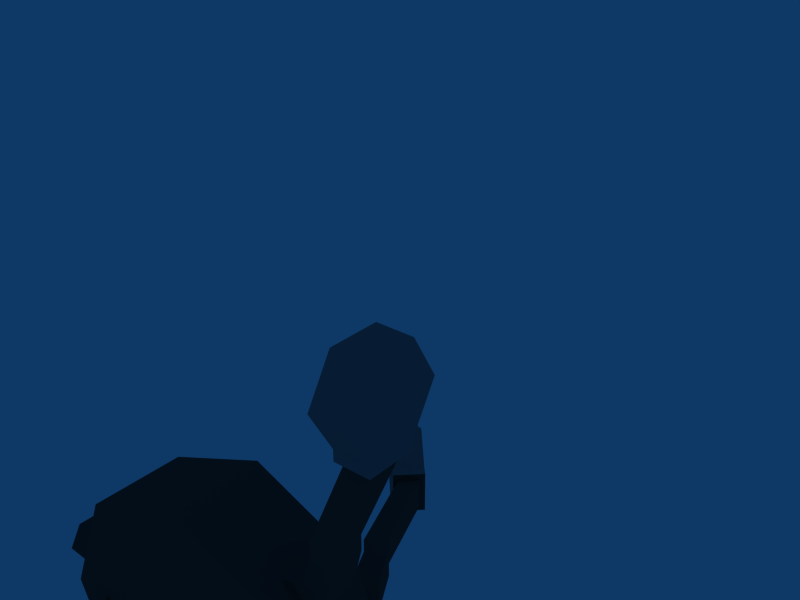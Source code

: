# Source: bl_Spotlight_2.blend  (saved by Blender 2.49.2; exported with 4.5.12 LTS)
import bpy
from mathutils import Matrix  # noqa: F401  (used for matrix-valued properties, if any)

bpy.ops.wm.read_factory_settings(use_empty=True)
scene = bpy.context.scene
scene.name = 'Scene'

# ---- collections
col_collection_1 = bpy.data.collections.new('Collection 1'); scene.collection.children.link(col_collection_1)

# ---- materials (node trees are filled in below, after node groups)
mat_gray75 = bpy.data.materials.new('gray75')
mat_gray75.alpha_threshold = 0.0
mat_gray75.diffuse_color = (0.25, 0.25, 0.25, 1.0)
mat_gray75.roughness = 0.5
mat_gray75.line_color = (0.0, 0.0, 0.0, 1.0)
mat_gray50 = bpy.data.materials.new('gray50')
mat_gray50.alpha_threshold = 0.0
mat_gray50.diffuse_color = (0.5, 0.5, 0.5, 1.0)
mat_gray50.roughness = 0.5
mat_gray50.line_color = (0.0, 0.0, 0.0, 1.0)
mat_white = bpy.data.materials.new('white')
mat_white.alpha_threshold = 0.0
mat_white.diffuse_color = (1.0, 1.0, 1.0, 1.0)
mat_white.roughness = 0.5
mat_white.line_color = (0.0, 0.0, 0.0, 1.0)

# ---- material node trees

# ---- world
world_world = bpy.data.worlds.new('World'); scene.world = world_world
world_world.color = (0.05656, 0.2208, 0.4)
world_world.use_sun_shadow = False
world_world.sun_shadow_jitter_overblur = 0.0
world_world.cycles.sampling_method = 'MANUAL'
world_world.cycles.sample_map_resolution = 256

# ---- meshes
me_cube_003 = bpy.data.meshes.new('Cube.003')
me_cube_003.from_pydata([(6.182e-07, 0.06417, 0.3623), (6.174e-07, -0.06692, 0.3623), (4.429e-07, -0.06692, 0.2677), (4.686e-07, 0.06417, 0.2677), (-0.4601, 0.06417, 0.5089), (-0.4601, -0.06692, 0.5089), (-0.5472, -0.06692, 0.442), (-0.5472, 0.06417, 0.442), (-0.5006, 0.06417, 0.6319), (-0.5006, -0.06692, 0.6319), (-0.5952, -0.06692, 0.6319), (-0.5952, 0.06417, 0.6319), (-0.5006, 0.06417, 0.6949), (-0.5006, -0.06692, 0.6949), (-0.5952, -0.06692, 0.6949), (-0.5952, 0.06417, 0.6949), (-0.6614, 0.06417, 1.073), (-0.6614, -0.06692, 1.073), (-0.7561, -0.06692, 1.073), (-0.7561, 0.06417, 1.073), (-0.6411, 0.09226, 1.073), (-0.6411, -0.09501, 1.073), (-0.7764, -0.09501, 1.073), (-0.7764, 0.09226, 1.073), (-0.6411, 0.1859, 1.277), (-0.6411, 0.09226, 1.439), (-0.6411, -0.09501, 1.439), (-0.6411, -0.1887, 1.277), (-0.6411, -0.09501, 1.115), (-0.6411, 0.09226, 1.115), (-0.7764, 0.09226, 1.115), (-0.7764, -0.09501, 1.115), (-0.7764, -0.1887, 1.277), (-0.7764, -0.09501, 1.439), (-0.7764, 0.09226, 1.439), (-0.7764, 0.1859, 1.277)], [], [(21, 17, 16), (23, 19, 18), (25, 26, 27), (29, 24, 28), (33, 34, 35), (25, 34, 33, 26), (21, 20, 29, 28), (11, 7, 6, 10), (10, 6, 5, 9), (29, 20, 23, 30), (0, 4, 5, 1), (28, 31, 22, 21), (27, 28, 24, 25), (9, 5, 4, 8), (3, 2, 6, 7), (11, 8, 4, 7), (27, 32, 31, 28), (9, 8, 12, 13), (15, 12, 8, 11), (31, 33, 35, 30), (23, 22, 31, 30), (35, 34, 25, 24), (18, 17, 21, 22), (30, 35, 24, 29), (16, 19, 23, 20), (21, 16, 20), (23, 18, 22), (16, 17, 13, 12), (26, 33, 32, 27), (5, 6, 2, 1), (31, 32, 33), (16, 12, 15, 19), (17, 18, 14, 13), (11, 10, 14, 15), (15, 14, 18, 19), (4, 0, 3, 7), (14, 10, 9, 13)])
me_cube_003.polygons.foreach_set('material_index', [0, 0, 1, 1, 1, 1, 1, 0, 0, 1, 0, 1, 1, 0, 0, 0, 1, 0, 0, 1, 1, 1, 0, 1, 0, 0, 0, 0, 1, 0, 1, 0, 0, 0, 0, 0, 0])
me_cube_003.materials.append(mat_gray75)
me_cube_003.materials.append(mat_gray50)
me_cube_003.use_remesh_preserve_volume = False
me_cube_003.use_remesh_preserve_attributes = False
me_cube_003.use_mirror_vertex_groups = False
me_cube_003.update()
me_cube_002 = bpy.data.meshes.new('Cube.002')
me_cube_002.from_pydata([(0.7764, 0.1859, 1.277), (0.7764, 0.09226, 1.439), (0.7764, -0.09501, 1.439), (0.7764, -0.1887, 1.277), (0.7764, -0.09501, 1.115), (0.7764, 0.09226, 1.115), (0.6411, 0.09226, 1.115), (0.6411, -0.09501, 1.115), (0.6411, -0.1887, 1.277), (0.6411, -0.09501, 1.439), (0.6411, 0.09226, 1.439), (0.6411, 0.1859, 1.277), (0.6411, -0.09501, 1.073), (0.7764, -0.09501, 1.073), (0.7764, 0.09226, 1.073), (0.6411, 0.09226, 1.073), (0.6614, -0.06692, 1.073), (0.7561, -0.06692, 1.073), (0.7561, 0.06417, 1.073), (0.6614, 0.06417, 1.073), (0.5006, -0.06692, 0.6949), (0.5952, -0.06692, 0.6949), (0.5952, 0.06417, 0.6949), (0.5006, 0.06417, 0.6949), (0.5006, -0.06692, 0.6319), (0.5952, -0.06692, 0.6319), (0.5952, 0.06417, 0.6319), (0.5006, 0.06417, 0.6319), (4.686e-07, 0.06417, 0.2677), (4.429e-07, -0.06692, 0.2677), (6.174e-07, -0.06692, 0.3623), (6.182e-07, 0.06417, 0.3623), (0.4601, -0.06692, 0.5089), (0.5472, -0.06692, 0.442), (0.5472, 0.06417, 0.442), (0.4601, 0.06417, 0.5089), (5.305e-07, 0.1036, 0.21), (5.305e-07, 0.1036, 0.42), (0.105, -0.001376, 0.21), (0.105, -0.001376, 0.42), (5.214e-07, -0.1064, 0.21), (5.214e-07, -0.1064, 0.42), (-0.105, -0.001376, 0.21), (-0.105, -0.001376, 0.42), (0.3529, -0.1315, 0.147), (0.3529, 0.1287, 0.147), (0.3015, -0.001376, 0.1773), (0.1301, 0.3515, 0.147), (-0.1301, 0.3515, 0.147), (5.388e-07, 0.3001, 0.1773), (-0.1301, -0.3543, 0.147), (0.1301, -0.3543, 0.147), (5.124e-07, -0.3029, 0.1773), (-0.3529, 0.1287, 0.147), (-0.3529, -0.1315, 0.147), (-0.3015, -0.001376, 0.1773), (-0.3529, -0.1315, 0.0), (-0.3529, 0.1287, 0.0), (-0.1301, 0.3515, 0.0), (0.1301, 0.3515, 0.0), (0.1301, -0.3543, 0.0), (-0.1301, -0.3543, 0.0), (0.3529, 0.1287, 0.0), (0.3529, -0.1315, 0.0)], [], [(27, 24, 20, 23), (50, 61, 60, 51), (31, 30, 32, 35), (26, 25, 33, 34), (25, 26, 22, 21), (62, 45, 44, 63), (16, 20, 21, 17), (5, 14, 15, 6), (13, 18, 14), (39, 38, 36, 37), (35, 32, 24, 27), (47, 59, 58, 48), (58, 57, 53, 48), (23, 22, 26, 27), (36, 38, 45, 47), (7, 4, 3, 8), (15, 16, 12), (20, 24, 25, 21), (1, 10, 9, 2), (6, 8, 9, 10), (54, 56, 61, 50), (29, 28, 34, 33), (40, 51, 44, 38), (2, 9, 8, 3), (60, 63, 44, 51), (16, 17, 13, 12), (35, 34, 28, 31), (25, 24, 32, 33), (26, 34, 35, 27), (17, 21, 22, 18), (48, 53, 42, 36), (57, 59, 63, 61), (41, 40, 38, 39), (18, 19, 15, 14), (42, 54, 50, 40), (0, 5, 6, 11), (13, 14, 5, 4), (23, 20, 16, 19), (4, 7, 12, 13), (37, 36, 42, 43), (62, 59, 47, 45), (43, 41, 39, 37), (0, 11, 10, 1), (44, 45, 46), (47, 48, 49), (50, 51, 52), (53, 54, 55), (32, 30, 29, 33), (43, 42, 40, 41), (19, 18, 22, 23), (56, 54, 53, 57), (1, 2, 3, 5), (5, 0, 1), (3, 4, 5), (6, 7, 8), (10, 11, 6), (13, 17, 18), (15, 19, 16), (55, 42, 53), (36, 49, 48), (52, 40, 50), (42, 55, 54), (49, 36, 47), (38, 46, 45), (57, 58, 59), (59, 62, 63), (63, 60, 61), (61, 56, 57), (46, 38, 44), (40, 52, 51), (15, 12, 7, 6)])
me_cube_002.polygons.foreach_set('material_index', [0, 1, 0, 0, 0, 1, 0, 1, 0, 0, 0, 1, 1, 0, 1, 1, 0, 0, 1, 1, 1, 0, 1, 1, 1, 0, 0, 0, 0, 0, 1, 1, 0, 0, 1, 1, 1, 0, 1, 0, 1, 0, 1, 1, 1, 1, 1, 0, 0, 0, 1, 1, 1, 1, 1, 1, 0, 0, 1, 1, 1, 1, 1, 1, 1, 1, 1, 1, 1, 1, 1])
me_cube_002.materials.append(mat_gray75)
me_cube_002.materials.append(mat_gray50)
me_cube_002.use_remesh_preserve_volume = False
me_cube_002.use_remesh_preserve_attributes = False
me_cube_002.use_mirror_vertex_groups = False
me_cube_002.update()
me_cube_001 = bpy.data.meshes.new('Cube.001')
me_cube_001.from_pydata([(0.8085, 0.1017, 1.277), (-0.8085, 0.1017, 1.277), (0.8085, 0.05023, 1.366), (-0.8085, 0.05023, 1.366), (0.8085, -0.05267, 1.366), (-0.8085, -0.05267, 1.366), (0.8085, -0.1041, 1.277), (-0.8085, -0.1041, 1.277), (0.8085, -0.05262, 1.188), (-0.8085, -0.05262, 1.188), (0.8085, 0.05028, 1.188), (-0.8085, 0.05028, 1.188), (1.748e-06, -0.19, 0.6471), (1.749e-06, 0.188, 0.6472), (0.4455, -0.1901, 0.8316), (0.4455, 0.1879, 0.8317), (0.63, -0.1902, 1.277), (0.63, 0.1878, 1.277), (0.4455, -0.1903, 1.723), (0.4455, 0.1877, 1.723), (1.703e-06, -0.1904, 1.907), (1.707e-06, 0.1876, 1.907), (-0.4455, -0.1903, 1.723), (-0.4455, 0.1877, 1.723), (-0.63, -0.1902, 1.277), (-0.63, 0.1878, 1.277), (-0.4455, -0.1901, 0.8316), (-0.4455, 0.1879, 0.8317), (-0.567, 0.05028, 1.188), (-0.567, -0.05262, 1.188), (-0.567, -0.1041, 1.277), (-0.567, -0.05267, 1.366), (-0.567, 0.05023, 1.366), (-0.567, 0.1017, 1.277), (0.567, 0.05028, 1.188), (0.567, -0.05262, 1.188), (0.567, -0.1041, 1.277), (0.567, -0.05267, 1.366), (0.567, 0.05023, 1.366), (0.567, 0.1017, 1.277), (1.738e-06, -0.2951, 0.8991), (0.2673, -0.2951, 1.01), (0.378, -0.2952, 1.277), (0.2673, -0.2953, 1.544), (1.731e-06, -0.2953, 1.655), (-0.2673, -0.2953, 1.544), (-0.378, -0.2952, 1.277), (-0.2673, -0.2951, 1.01), (0.4009, 0.1879, 0.8763), (1.737e-06, 0.188, 0.7102), (0.567, 0.1878, 1.277), (0.4009, 0.1877, 1.678), (1.698e-06, 0.1876, 1.844), (-0.4009, 0.1877, 1.678), (-0.567, 0.1878, 1.277), (-0.4009, 0.1879, 0.8763), (0.4009, -0.001085, 0.8762), (1.758e-06, -0.001038, 0.7101), (0.567, -0.001196, 1.277), (0.4009, -0.001308, 1.678), (1.704e-06, -0.001355, 1.844), (-0.4009, -0.001308, 1.678), (-0.567, -0.001196, 1.277), (-0.4009, -0.001085, 0.8762), (0.2406, -0.1271, 1.037), (1.729e-06, -0.1271, 0.9369), (0.3402, -0.1272, 1.277), (0.2406, -0.1273, 1.518), (1.702e-06, -0.1273, 1.617), (-0.2406, -0.1273, 1.518), (-0.3402, -0.1272, 1.277), (-0.2406, -0.1271, 1.037), (1.718e-06, -0.1272, 1.223), (0.0546, -0.1272, 1.277), (1.716e-06, -0.1272, 1.332), (-0.0546, -0.1272, 1.277), (1.715e-06, -0.04319, 1.258), (1.719e-06, -0.0678, 1.235), (0.0188, -0.0432, 1.277), (0.04254, -0.06781, 1.277), (1.715e-06, -0.0432, 1.296), (1.717e-06, -0.06783, 1.32), (-0.0188, -0.0432, 1.277), (-0.04254, -0.06781, 1.277), (0.2832, -0.4223, 1.363), (0.3252, -0.4223, 1.363), (0.2832, -0.3803, 1.363), (0.3252, -0.3803, 1.363), (0.2832, -0.4201, 1.191), (0.3252, -0.4201, 1.191), (0.2832, -0.3781, 1.191), (0.3252, -0.3781, 1.191), (0.2832, -0.4223, 1.405), (0.3252, -0.4223, 1.405), (0.3252, -0.3803, 1.405), (0.2832, -0.3803, 1.405), (0.3252, -0.3781, 1.149), (0.2832, -0.3781, 1.149), (0.3252, -0.4201, 1.149), (0.2832, -0.4201, 1.149), (0.3252, -0.2742, 1.447), (0.2832, -0.2742, 1.447), (0.3252, -0.2741, 1.107), (0.2832, -0.2741, 1.107), (0.3252, -0.2743, 1.489), (0.2832, -0.2743, 1.489), (0.3252, -0.2741, 1.065), (0.2832, -0.2741, 1.065), (-0.2832, -0.4201, 1.191), (-0.3252, -0.4201, 1.191), (-0.2832, -0.3781, 1.191), (-0.3252, -0.3781, 1.191), (-0.2832, -0.4223, 1.363), (-0.3252, -0.4223, 1.363), (-0.2832, -0.3803, 1.363), (-0.3252, -0.3803, 1.363), (-0.2832, -0.4201, 1.149), (-0.3252, -0.4201, 1.149), (-0.3252, -0.3781, 1.149), (-0.2832, -0.3781, 1.149), (-0.3252, -0.3803, 1.405), (-0.2832, -0.3803, 1.405), (-0.3252, -0.4223, 1.405), (-0.2832, -0.4223, 1.405), (-0.3252, -0.2741, 1.107), (-0.2832, -0.2741, 1.107), (-0.3252, -0.2742, 1.447), (-0.2832, -0.2742, 1.447), (-0.3252, -0.2741, 1.065), (-0.2832, -0.2741, 1.065), (-0.3252, -0.2743, 1.489), (-0.2832, -0.2743, 1.489)], [], [(48, 49, 57, 56), (19, 21, 20, 18), (0, 10, 34, 39), (2, 0, 39, 38), (6, 8, 10, 2), (11, 1, 33, 28), (52, 60, 61, 53), (62, 70, 71, 63), (27, 13, 12, 26), (22, 23, 25, 24), (51, 50, 58, 59), (31, 5, 7, 30), (73, 74, 75, 72), (9, 11, 28, 29), (83, 82, 76, 77), (35, 34, 10, 8), (1, 3, 32, 33), (16, 18, 43, 42), (17, 19, 18, 16), (54, 62, 63, 55), (32, 3, 5, 31), (75, 83, 77, 72), (15, 17, 16, 14), (47, 42, 43, 46), (4, 37, 36, 6), (71, 70, 66, 64), (14, 41, 40, 12), (26, 12, 40, 47), (22, 45, 44, 20), (16, 42, 41, 14), (18, 20, 44, 43), (24, 46, 45, 22), (20, 21, 23, 22), (15, 13, 49, 48), (27, 55, 49, 13), (19, 51, 52, 21), (25, 54, 55, 27), (23, 21, 52, 53), (25, 23, 53, 54), (17, 15, 48, 50), (61, 60, 68, 69), (51, 59, 60, 52), (78, 76, 82, 80), (6, 36, 35, 8), (24, 25, 27, 26), (48, 56, 58, 50), (30, 7, 9, 29), (55, 63, 57, 49), (17, 50, 51, 19), (63, 71, 65, 57), (58, 56, 64, 66), (62, 61, 69, 70), (59, 67, 68, 60), (58, 66, 67, 59), (56, 57, 65, 64), (24, 26, 47, 46), (5, 3, 1), (9, 7, 5), (10, 0, 2), (2, 4, 6), (47, 40, 41), (41, 42, 47), (43, 44, 45), (45, 46, 43), (70, 69, 67, 66), (65, 71, 64), (68, 67, 69), (77, 79, 73, 72), (73, 79, 81, 74), (1, 11, 9, 5), (13, 15, 14, 12), (2, 38, 37, 4), (83, 81, 80, 82), (79, 78, 80, 81), (79, 77, 76, 78), (81, 83, 75, 74), (89, 88, 99, 98), (87, 91, 90, 86), (85, 87, 94, 93), (89, 85, 84, 88), (84, 86, 90, 88), (89, 91, 87, 85), (93, 94, 95, 92), (96, 98, 99, 97), (86, 95, 105, 101), (84, 85, 93, 92), (88, 90, 97, 99), (91, 89, 98, 96), (97, 90, 103, 107), (86, 84, 92, 95), (100, 101, 105, 104), (103, 102, 106, 107), (87, 86, 101, 100), (94, 87, 100, 104), (91, 96, 106, 102), (90, 91, 102, 103), (96, 97, 107, 106), (95, 94, 104, 105), (113, 112, 123, 122), (111, 115, 114, 110), (109, 111, 118, 117), (113, 109, 108, 112), (108, 110, 114, 112), (113, 115, 111, 109), (117, 118, 119, 116), (120, 122, 123, 121), (110, 119, 129, 125), (108, 109, 117, 116), (112, 114, 121, 123), (115, 113, 122, 120), (121, 114, 127, 131), (110, 108, 116, 119), (124, 125, 129, 128), (127, 126, 130, 131), (111, 110, 125, 124), (118, 111, 124, 128), (115, 120, 130, 126), (114, 115, 126, 127), (120, 121, 131, 130), (119, 118, 128, 129), (53, 61, 62, 54)])
me_cube_001.polygons.foreach_set('material_index', [1, 1, 1, 1, 1, 1, 1, 0, 1, 1, 1, 1, 0, 1, 0, 1, 1, 1, 1, 1, 1, 0, 1, 1, 1, 0, 1, 1, 1, 1, 1, 1, 1, 1, 1, 1, 1, 1, 1, 1, 0, 1, 0, 1, 1, 1, 1, 1, 1, 0, 0, 0, 0, 0, 0, 1, 1, 1, 1, 1, 1, 1, 1, 1, 0, 0, 0, 0, 0, 1, 1, 1, 0, 0, 0, 0, 1, 1, 1, 1, 1, 1, 1, 1, 1, 1, 1, 1, 1, 1, 1, 1, 1, 1, 1, 1, 1, 1, 1, 1, 1, 1, 1, 1, 1, 1, 1, 1, 1, 1, 1, 1, 1, 1, 1, 1, 1, 1, 1, 1, 1])
me_cube_001.materials.append(mat_white)
me_cube_001.materials.append(mat_gray75)
me_cube_001.use_remesh_preserve_volume = False
me_cube_001.use_remesh_preserve_attributes = False
me_cube_001.use_mirror_vertex_groups = False
me_cube_001.update()
arm_armature = bpy.data.armatures.new('Armature')  # bones are not reproduced

# ---- objects
ob_shape = bpy.data.objects.new('Shape', None)
ob_detail32 = bpy.data.objects.new('Detail32', None)
ob_spotlight_skele = bpy.data.objects.new('spotlight_skele', arm_armature)
ob_base_side = bpy.data.objects.new('base_side', me_cube_003)
ob_base = bpy.data.objects.new('base', me_cube_002)
ob_spotlight = bpy.data.objects.new('spotlight', me_cube_001)

# ---- transforms, parenting, visibility, modifiers, constraints
ob_shape.location = (0.0, 0.0, 0.0)
ob_shape.lock_rotations_4d = False
ob_shape.empty_display_type = 'ARROWS'
ob_shape.empty_image_offset = (0.0, 0.0)
ob_shape.lineart.crease_threshold = 0.0
ob_detail32.parent = ob_shape
ob_detail32.location = (0.0, 0.0, 0.0)
ob_detail32.lock_rotations_4d = False
ob_detail32.empty_display_type = 'ARROWS'
ob_detail32.empty_image_offset = (0.0, 0.0)
ob_detail32.lineart.crease_threshold = 0.0
ob_spotlight_skele.parent = ob_detail32
ob_spotlight_skele.location = (0.0, 0.0, 0.0)
ob_spotlight_skele.lock_rotations_4d = False
ob_spotlight_skele.empty_display_type = 'ARROWS'
ob_spotlight_skele.show_in_front = True
ob_spotlight_skele.lineart.crease_threshold = 0.0
ob_base_side.parent = ob_spotlight_skele
ob_base_side.matrix_parent_inverse = Matrix(((-0.722, 1.776e-07, -0.6919, 0.2214), (-0.6919, -4.716e-08, 0.722, -1.228), (9.12e-08, 1.0, 1.63e-07, -5.217e-08), (0.0, 0.0, 0.0, 1.0)))
ob_base_side.location = (0.0, 0.0, 0.0)
ob_base_side.lock_rotations_4d = False
ob_base_side.empty_display_type = 'ARROWS'
ob_base_side.lineart.crease_threshold = 0.0
ob_base.parent = ob_spotlight_skele
ob_base.matrix_parent_inverse = Matrix(((1.0, 0.0, 0.0, -0.0), (0.0, 1.0, 0.0, -1.0), (0.0, 0.0, 1.0, -0.0), (0.0, 0.0, 0.0, 1.0)))
ob_base.location = (0.0, 0.0, 0.0)
ob_base.lock_rotations_4d = False
ob_base.empty_display_type = 'ARROWS'
ob_base.lineart.crease_threshold = 0.0
ob_spotlight.parent = ob_spotlight_skele
ob_spotlight.matrix_parent_inverse = Matrix(((1.0, 0.0, 0.0, -0.0), (0.0, 1.0, 0.0, -0.9988), (0.0, 0.0, 1.0, -1.277), (0.0, 0.0, 0.0, 1.0)))
ob_spotlight.location = (0.0, 0.0, 0.0)
ob_spotlight.lock_rotations_4d = False
ob_spotlight.empty_display_type = 'ARROWS'
ob_spotlight.lineart.crease_threshold = 0.0

# ---- collection membership
col_collection_1.objects.link(ob_shape)
col_collection_1.objects.link(ob_detail32)
col_collection_1.objects.link(ob_spotlight_skele)
col_collection_1.objects.link(ob_base_side)
col_collection_1.objects.link(ob_base)
col_collection_1.objects.link(ob_spotlight)

# ---- scene / render settings (as saved in the file)
scene.frame_start = 1; scene.frame_end = 15; scene.frame_set(1)
scene.render.engine = 'BLENDER_EEVEE_NEXT'
scene.render.image_settings.file_format = 'JPEG'
scene.render.image_settings.color_mode = 'RGB'
scene.render.image_settings.compression = 90
scene.render.resolution_x = 800
scene.render.resolution_y = 600
scene.render.pixel_aspect_x = 100.0
scene.render.pixel_aspect_y = 100.0
scene.render.fps = 25
scene.render.dither_intensity = 0.0
scene.render.use_compositing = False
scene.render.use_sequencer = False
scene.render.bake_margin = 2
scene.render.bake_bias = 0.0
scene.render.use_stamp_time = False
scene.render.use_stamp_date = False
scene.render.use_stamp_frame = False
scene.render.use_stamp_camera = False
scene.render.use_stamp_scene = False
scene.render.use_stamp_filename = False
scene.render.use_stamp_render_time = False
scene.render.stamp_font_size = 0
scene.cycles.use_denoising = False
scene.cycles.samples = 10
scene.cycles.sampling_pattern = 'TABULATED_SOBOL'
scene.cycles.light_sampling_threshold = 0.0
scene.cycles.use_adaptive_sampling = False
scene.cycles.use_light_tree = False
scene.cycles.blur_glossy = 0.0
scene.cycles.volume_bounces = 1
scene.cycles.pixel_filter_type = 'GAUSSIAN'
scene.cycles.sample_clamp_indirect = 0.0
scene.view_settings.view_transform = 'Raw'
bpy.context.view_layer.update()

# ---- added for rendering (the .blend has no active camera): camera
cam_auto = bpy.data.cameras.new('AutoCamera')
cam_auto.lens = 50.0
cam_auto.sensor_width = 36.0
cam_auto.clip_end = 1000.0
ob_auto_camera = bpy.data.objects.new('AutoCamera', cam_auto)
scene.collection.objects.link(ob_auto_camera)
ob_auto_camera.location = (2.42169, -2.94141, 2.89095)
ob_auto_camera.rotation_euler = (1.09748, -7.21219e-08, 0.694738)
scene.camera = ob_auto_camera
bpy.context.view_layer.update()
